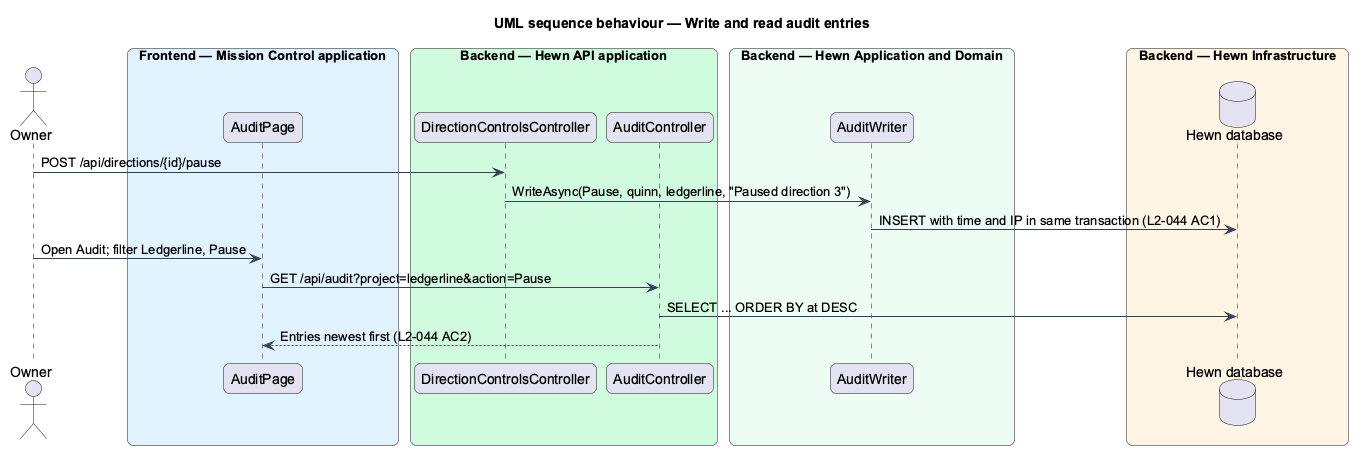

The diagram above was rendered by PlantUML. Its source (embedded in the PNG):
@startuml
title UML sequence behaviour — Write and read audit entries
skinparam backgroundColor #FFFFFF
skinparam shadowing false
skinparam roundcorner 12
skinparam defaultFontName Arial
skinparam ArrowColor #344054
skinparam rectangle {
  BorderColor #344054
  FontColor #101828
}
skinparam package {
  BorderColor #667085
  FontColor #101828
  BackgroundColor #F9FAFB
}
skinparam sequenceMessageAlign left
actor "Owner" as owner
box "Frontend — Mission Control application" #E0F2FE
  participant "AuditPage" as page
end box
box "Backend — Hewn API application" #D1FADF
  participant "DirectionControlsController" as dc
  participant "AuditController" as ctrl
end box
box "Backend — Hewn Application and Domain" #ECFDF3
  participant "AuditWriter" as writer
end box
box "Backend — Hewn Infrastructure" #FFF4E5
  database "Hewn database" as db
end box
owner -> dc : POST /api/directions/{id}/pause
dc -> writer : WriteAsync(Pause, quinn, ledgerline, "Paused direction 3")
writer -> db : INSERT with time and IP in same transaction (L2-044 AC1)
owner -> page : Open Audit; filter Ledgerline, Pause
page -> ctrl : GET /api/audit?project=ledgerline&action=Pause
ctrl -> db : SELECT ... ORDER BY at DESC
ctrl --> page : Entries newest first (L2-044 AC2)
@enduml